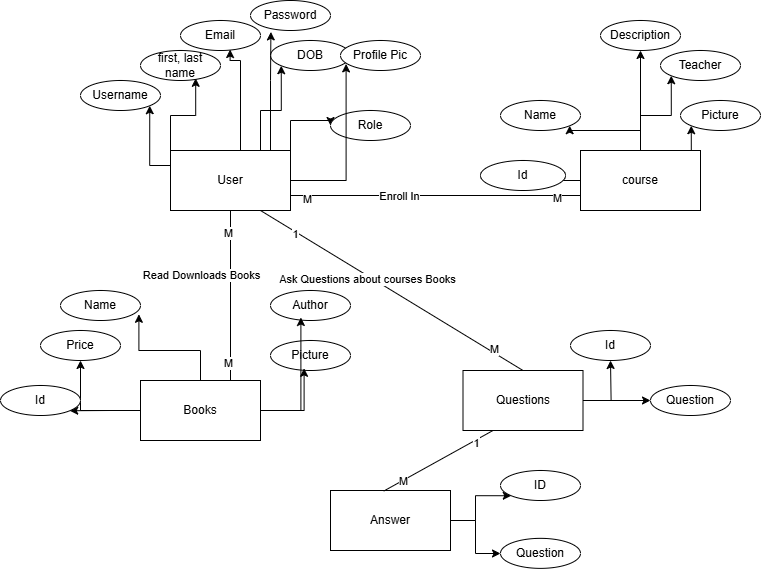

The diagram above was exported from draw.io. Its source (the exported page's mxGraphModel, read from the mxfile embedded in the PNG):
<mxGraphModel dx="3430" dy="1138" grid="1" gridSize="10" guides="1" tooltips="1" connect="1" arrows="1" fold="1" page="1" pageScale="1" pageWidth="850" pageHeight="1100" math="0" shadow="0" extFonts="Permanent Marker^https://fonts.googleapis.com/css?family=Permanent+Marker">
  <root>
    <mxCell id="0" />
    <mxCell id="1" parent="0" />
    <mxCell id="jKpruJj7scU0S24BAKGC-13" style="edgeStyle=orthogonalEdgeStyle;rounded=0;orthogonalLoop=1;jettySize=auto;html=1;exitX=0;exitY=0.25;exitDx=0;exitDy=0;entryX=1;entryY=1;entryDx=0;entryDy=0;" edge="1" parent="1" source="jKpruJj7scU0S24BAKGC-1" target="jKpruJj7scU0S24BAKGC-5">
      <mxGeometry relative="1" as="geometry" />
    </mxCell>
    <mxCell id="jKpruJj7scU0S24BAKGC-17" style="edgeStyle=orthogonalEdgeStyle;rounded=0;orthogonalLoop=1;jettySize=auto;html=1;exitX=0.75;exitY=0;exitDx=0;exitDy=0;entryX=0;entryY=1;entryDx=0;entryDy=0;" edge="1" parent="1" source="jKpruJj7scU0S24BAKGC-1" target="jKpruJj7scU0S24BAKGC-9">
      <mxGeometry relative="1" as="geometry" />
    </mxCell>
    <mxCell id="jKpruJj7scU0S24BAKGC-18" style="edgeStyle=orthogonalEdgeStyle;rounded=0;orthogonalLoop=1;jettySize=auto;html=1;exitX=1;exitY=0;exitDx=0;exitDy=0;entryX=0;entryY=0.5;entryDx=0;entryDy=0;" edge="1" parent="1" source="jKpruJj7scU0S24BAKGC-1" target="jKpruJj7scU0S24BAKGC-11">
      <mxGeometry relative="1" as="geometry">
        <Array as="points">
          <mxPoint x="150" y="150" />
          <mxPoint x="160" y="150" />
        </Array>
      </mxGeometry>
    </mxCell>
    <mxCell id="jKpruJj7scU0S24BAKGC-1" value="User" style="rounded=0;whiteSpace=wrap;html=1;" vertex="1" parent="1">
      <mxGeometry x="-10" y="180" width="120" height="60" as="geometry" />
    </mxCell>
    <mxCell id="jKpruJj7scU0S24BAKGC-32" style="edgeStyle=orthogonalEdgeStyle;rounded=0;orthogonalLoop=1;jettySize=auto;html=1;entryX=0.5;entryY=1;entryDx=0;entryDy=0;" edge="1" parent="1" source="jKpruJj7scU0S24BAKGC-2" target="jKpruJj7scU0S24BAKGC-26">
      <mxGeometry relative="1" as="geometry" />
    </mxCell>
    <mxCell id="jKpruJj7scU0S24BAKGC-33" style="edgeStyle=orthogonalEdgeStyle;rounded=0;orthogonalLoop=1;jettySize=auto;html=1;entryX=1;entryY=0.5;entryDx=0;entryDy=0;" edge="1" parent="1" source="jKpruJj7scU0S24BAKGC-2" target="jKpruJj7scU0S24BAKGC-22">
      <mxGeometry relative="1" as="geometry" />
    </mxCell>
    <mxCell id="jKpruJj7scU0S24BAKGC-34" style="edgeStyle=orthogonalEdgeStyle;rounded=0;orthogonalLoop=1;jettySize=auto;html=1;entryX=1;entryY=1;entryDx=0;entryDy=0;" edge="1" parent="1" source="jKpruJj7scU0S24BAKGC-2" target="jKpruJj7scU0S24BAKGC-24">
      <mxGeometry relative="1" as="geometry" />
    </mxCell>
    <mxCell id="jKpruJj7scU0S24BAKGC-35" style="edgeStyle=orthogonalEdgeStyle;rounded=0;orthogonalLoop=1;jettySize=auto;html=1;entryX=0;entryY=1;entryDx=0;entryDy=0;" edge="1" parent="1" source="jKpruJj7scU0S24BAKGC-2" target="jKpruJj7scU0S24BAKGC-28">
      <mxGeometry relative="1" as="geometry" />
    </mxCell>
    <mxCell id="jKpruJj7scU0S24BAKGC-36" style="edgeStyle=orthogonalEdgeStyle;rounded=0;orthogonalLoop=1;jettySize=auto;html=1;exitX=1;exitY=0;exitDx=0;exitDy=0;entryX=0;entryY=1;entryDx=0;entryDy=0;" edge="1" parent="1" source="jKpruJj7scU0S24BAKGC-2" target="jKpruJj7scU0S24BAKGC-31">
      <mxGeometry relative="1" as="geometry" />
    </mxCell>
    <mxCell id="jKpruJj7scU0S24BAKGC-2" value="course" style="rounded=0;whiteSpace=wrap;html=1;" vertex="1" parent="1">
      <mxGeometry x="400" y="180" width="120" height="60" as="geometry" />
    </mxCell>
    <mxCell id="jKpruJj7scU0S24BAKGC-46" style="edgeStyle=orthogonalEdgeStyle;rounded=0;orthogonalLoop=1;jettySize=auto;html=1;entryX=1;entryY=1;entryDx=0;entryDy=0;" edge="1" parent="1" source="jKpruJj7scU0S24BAKGC-3" target="jKpruJj7scU0S24BAKGC-40">
      <mxGeometry relative="1" as="geometry" />
    </mxCell>
    <mxCell id="jKpruJj7scU0S24BAKGC-47" style="edgeStyle=orthogonalEdgeStyle;rounded=0;orthogonalLoop=1;jettySize=auto;html=1;entryX=0.5;entryY=1;entryDx=0;entryDy=0;" edge="1" parent="1" source="jKpruJj7scU0S24BAKGC-3" target="jKpruJj7scU0S24BAKGC-43">
      <mxGeometry relative="1" as="geometry" />
    </mxCell>
    <mxCell id="jKpruJj7scU0S24BAKGC-3" value="Books" style="rounded=0;whiteSpace=wrap;html=1;" vertex="1" parent="1">
      <mxGeometry x="-40" y="410" width="120" height="60" as="geometry" />
    </mxCell>
    <mxCell id="jKpruJj7scU0S24BAKGC-5" value="Username" style="ellipse;whiteSpace=wrap;html=1;" vertex="1" parent="1">
      <mxGeometry x="-100" y="110" width="80" height="30" as="geometry" />
    </mxCell>
    <mxCell id="jKpruJj7scU0S24BAKGC-6" value="Email" style="ellipse;whiteSpace=wrap;html=1;" vertex="1" parent="1">
      <mxGeometry y="50" width="80" height="30" as="geometry" />
    </mxCell>
    <mxCell id="jKpruJj7scU0S24BAKGC-7" value="Password" style="ellipse;whiteSpace=wrap;html=1;" vertex="1" parent="1">
      <mxGeometry x="70" y="30" width="80" height="30" as="geometry" />
    </mxCell>
    <mxCell id="jKpruJj7scU0S24BAKGC-8" value="first, last name" style="ellipse;whiteSpace=wrap;html=1;" vertex="1" parent="1">
      <mxGeometry x="-40" y="80" width="80" height="30" as="geometry" />
    </mxCell>
    <mxCell id="jKpruJj7scU0S24BAKGC-9" value="DOB" style="ellipse;whiteSpace=wrap;html=1;" vertex="1" parent="1">
      <mxGeometry x="90" y="70" width="80" height="30" as="geometry" />
    </mxCell>
    <mxCell id="jKpruJj7scU0S24BAKGC-10" value="Profile Pic" style="ellipse;whiteSpace=wrap;html=1;" vertex="1" parent="1">
      <mxGeometry x="160" y="70" width="80" height="30" as="geometry" />
    </mxCell>
    <mxCell id="jKpruJj7scU0S24BAKGC-11" value="Role" style="ellipse;whiteSpace=wrap;html=1;" vertex="1" parent="1">
      <mxGeometry x="150" y="140" width="80" height="30" as="geometry" />
    </mxCell>
    <mxCell id="jKpruJj7scU0S24BAKGC-14" style="edgeStyle=orthogonalEdgeStyle;rounded=0;orthogonalLoop=1;jettySize=auto;html=1;exitX=0;exitY=0;exitDx=0;exitDy=0;entryX=0.69;entryY=0.927;entryDx=0;entryDy=0;entryPerimeter=0;" edge="1" parent="1" source="jKpruJj7scU0S24BAKGC-1" target="jKpruJj7scU0S24BAKGC-8">
      <mxGeometry relative="1" as="geometry" />
    </mxCell>
    <mxCell id="jKpruJj7scU0S24BAKGC-15" style="edgeStyle=orthogonalEdgeStyle;rounded=0;orthogonalLoop=1;jettySize=auto;html=1;exitX=0.25;exitY=0;exitDx=0;exitDy=0;entryX=0.62;entryY=0.967;entryDx=0;entryDy=0;entryPerimeter=0;" edge="1" parent="1" source="jKpruJj7scU0S24BAKGC-1" target="jKpruJj7scU0S24BAKGC-6">
      <mxGeometry relative="1" as="geometry">
        <Array as="points">
          <mxPoint x="60" y="90" />
          <mxPoint x="50" y="90" />
        </Array>
      </mxGeometry>
    </mxCell>
    <mxCell id="jKpruJj7scU0S24BAKGC-16" style="edgeStyle=orthogonalEdgeStyle;rounded=0;orthogonalLoop=1;jettySize=auto;html=1;exitX=0.5;exitY=0;exitDx=0;exitDy=0;entryX=0.255;entryY=1.047;entryDx=0;entryDy=0;entryPerimeter=0;" edge="1" parent="1" source="jKpruJj7scU0S24BAKGC-1" target="jKpruJj7scU0S24BAKGC-7">
      <mxGeometry relative="1" as="geometry">
        <Array as="points">
          <mxPoint x="90" y="110" />
          <mxPoint x="90" y="110" />
        </Array>
      </mxGeometry>
    </mxCell>
    <mxCell id="jKpruJj7scU0S24BAKGC-20" style="edgeStyle=orthogonalEdgeStyle;rounded=0;orthogonalLoop=1;jettySize=auto;html=1;entryX=0.07;entryY=0.78;entryDx=0;entryDy=0;entryPerimeter=0;" edge="1" parent="1" source="jKpruJj7scU0S24BAKGC-1" target="jKpruJj7scU0S24BAKGC-10">
      <mxGeometry relative="1" as="geometry" />
    </mxCell>
    <mxCell id="jKpruJj7scU0S24BAKGC-22" value="Id" style="ellipse;whiteSpace=wrap;html=1;" vertex="1" parent="1">
      <mxGeometry x="300" y="190" width="85" height="30" as="geometry" />
    </mxCell>
    <mxCell id="jKpruJj7scU0S24BAKGC-24" value="Name" style="ellipse;whiteSpace=wrap;html=1;" vertex="1" parent="1">
      <mxGeometry x="320" y="130" width="80" height="30" as="geometry" />
    </mxCell>
    <mxCell id="jKpruJj7scU0S24BAKGC-26" value="Description" style="ellipse;whiteSpace=wrap;html=1;" vertex="1" parent="1">
      <mxGeometry x="420" y="50" width="80" height="30" as="geometry" />
    </mxCell>
    <mxCell id="jKpruJj7scU0S24BAKGC-28" value="Teacher" style="ellipse;whiteSpace=wrap;html=1;" vertex="1" parent="1">
      <mxGeometry x="480" y="80" width="80" height="30" as="geometry" />
    </mxCell>
    <mxCell id="jKpruJj7scU0S24BAKGC-31" value="Picture" style="ellipse;whiteSpace=wrap;html=1;" vertex="1" parent="1">
      <mxGeometry x="500" y="130" width="80" height="30" as="geometry" />
    </mxCell>
    <mxCell id="jKpruJj7scU0S24BAKGC-39" value="Picture" style="ellipse;whiteSpace=wrap;html=1;" vertex="1" parent="1">
      <mxGeometry x="90" y="370" width="80" height="30" as="geometry" />
    </mxCell>
    <mxCell id="jKpruJj7scU0S24BAKGC-40" value="Id" style="ellipse;whiteSpace=wrap;html=1;" vertex="1" parent="1">
      <mxGeometry x="-180" y="415" width="80" height="30" as="geometry" />
    </mxCell>
    <mxCell id="jKpruJj7scU0S24BAKGC-41" value="Name" style="ellipse;whiteSpace=wrap;html=1;" vertex="1" parent="1">
      <mxGeometry x="-120" y="320" width="80" height="30" as="geometry" />
    </mxCell>
    <mxCell id="jKpruJj7scU0S24BAKGC-42" value="Author" style="ellipse;whiteSpace=wrap;html=1;" vertex="1" parent="1">
      <mxGeometry x="90" y="320" width="80" height="30" as="geometry" />
    </mxCell>
    <mxCell id="jKpruJj7scU0S24BAKGC-43" value="Price" style="ellipse;whiteSpace=wrap;html=1;" vertex="1" parent="1">
      <mxGeometry x="-140" y="360" width="80" height="30" as="geometry" />
    </mxCell>
    <mxCell id="jKpruJj7scU0S24BAKGC-48" style="edgeStyle=orthogonalEdgeStyle;rounded=0;orthogonalLoop=1;jettySize=auto;html=1;entryX=0.38;entryY=0.9;entryDx=0;entryDy=0;entryPerimeter=0;" edge="1" parent="1" source="jKpruJj7scU0S24BAKGC-3" target="jKpruJj7scU0S24BAKGC-42">
      <mxGeometry relative="1" as="geometry" />
    </mxCell>
    <mxCell id="jKpruJj7scU0S24BAKGC-49" style="edgeStyle=orthogonalEdgeStyle;rounded=0;orthogonalLoop=1;jettySize=auto;html=1;entryX=0.42;entryY=0.927;entryDx=0;entryDy=0;entryPerimeter=0;" edge="1" parent="1" source="jKpruJj7scU0S24BAKGC-3" target="jKpruJj7scU0S24BAKGC-39">
      <mxGeometry relative="1" as="geometry" />
    </mxCell>
    <mxCell id="jKpruJj7scU0S24BAKGC-50" style="edgeStyle=orthogonalEdgeStyle;rounded=0;orthogonalLoop=1;jettySize=auto;html=1;entryX=0.98;entryY=0.793;entryDx=0;entryDy=0;entryPerimeter=0;" edge="1" parent="1" source="jKpruJj7scU0S24BAKGC-3" target="jKpruJj7scU0S24BAKGC-41">
      <mxGeometry relative="1" as="geometry" />
    </mxCell>
    <mxCell id="jKpruJj7scU0S24BAKGC-68" style="edgeStyle=orthogonalEdgeStyle;rounded=0;orthogonalLoop=1;jettySize=auto;html=1;" edge="1" parent="1" source="jKpruJj7scU0S24BAKGC-51">
      <mxGeometry relative="1" as="geometry">
        <mxPoint x="430" y="390" as="targetPoint" />
      </mxGeometry>
    </mxCell>
    <mxCell id="jKpruJj7scU0S24BAKGC-69" style="edgeStyle=orthogonalEdgeStyle;rounded=0;orthogonalLoop=1;jettySize=auto;html=1;" edge="1" parent="1" source="jKpruJj7scU0S24BAKGC-51" target="jKpruJj7scU0S24BAKGC-67">
      <mxGeometry relative="1" as="geometry" />
    </mxCell>
    <mxCell id="jKpruJj7scU0S24BAKGC-51" value="Questions" style="rounded=0;whiteSpace=wrap;html=1;" vertex="1" parent="1">
      <mxGeometry x="282.5" y="400" width="120" height="60" as="geometry" />
    </mxCell>
    <mxCell id="jKpruJj7scU0S24BAKGC-52" value="" style="endArrow=none;html=1;rounded=0;entryX=0;entryY=0.75;entryDx=0;entryDy=0;exitX=1;exitY=0.75;exitDx=0;exitDy=0;" edge="1" parent="1" source="jKpruJj7scU0S24BAKGC-1" target="jKpruJj7scU0S24BAKGC-2">
      <mxGeometry width="50" height="50" relative="1" as="geometry">
        <mxPoint x="110" y="220" as="sourcePoint" />
        <mxPoint x="160" y="170" as="targetPoint" />
      </mxGeometry>
    </mxCell>
    <mxCell id="jKpruJj7scU0S24BAKGC-53" value="M" style="edgeLabel;html=1;align=center;verticalAlign=middle;resizable=0;points=[];" vertex="1" connectable="0" parent="jKpruJj7scU0S24BAKGC-52">
      <mxGeometry x="-0.8869" y="-3" relative="1" as="geometry">
        <mxPoint as="offset" />
      </mxGeometry>
    </mxCell>
    <mxCell id="jKpruJj7scU0S24BAKGC-54" value="M" style="edgeLabel;html=1;align=center;verticalAlign=middle;resizable=0;points=[];" vertex="1" connectable="0" parent="jKpruJj7scU0S24BAKGC-52">
      <mxGeometry x="0.8372" y="-2" relative="1" as="geometry">
        <mxPoint as="offset" />
      </mxGeometry>
    </mxCell>
    <mxCell id="jKpruJj7scU0S24BAKGC-55" value="Enroll In" style="edgeLabel;html=1;align=center;verticalAlign=middle;resizable=0;points=[];" vertex="1" connectable="0" parent="jKpruJj7scU0S24BAKGC-52">
      <mxGeometry x="-0.2593" relative="1" as="geometry">
        <mxPoint as="offset" />
      </mxGeometry>
    </mxCell>
    <mxCell id="jKpruJj7scU0S24BAKGC-58" value="" style="endArrow=none;html=1;rounded=0;entryX=0.5;entryY=1;entryDx=0;entryDy=0;exitX=0.75;exitY=0;exitDx=0;exitDy=0;" edge="1" parent="1" source="jKpruJj7scU0S24BAKGC-3" target="jKpruJj7scU0S24BAKGC-1">
      <mxGeometry width="50" height="50" relative="1" as="geometry">
        <mxPoint x="40" y="310" as="sourcePoint" />
        <mxPoint x="70" y="240" as="targetPoint" />
      </mxGeometry>
    </mxCell>
    <mxCell id="jKpruJj7scU0S24BAKGC-59" value="M" style="edgeLabel;html=1;align=center;verticalAlign=middle;resizable=0;points=[];" vertex="1" connectable="0" parent="jKpruJj7scU0S24BAKGC-58">
      <mxGeometry x="0.7412" y="3" relative="1" as="geometry">
        <mxPoint as="offset" />
      </mxGeometry>
    </mxCell>
    <mxCell id="jKpruJj7scU0S24BAKGC-60" value="M" style="edgeLabel;html=1;align=center;verticalAlign=middle;resizable=0;points=[];" vertex="1" connectable="0" parent="jKpruJj7scU0S24BAKGC-58">
      <mxGeometry x="-0.7882" y="3" relative="1" as="geometry">
        <mxPoint as="offset" />
      </mxGeometry>
    </mxCell>
    <mxCell id="jKpruJj7scU0S24BAKGC-61" value="Read Downloads Books" style="edgeLabel;html=1;align=center;verticalAlign=middle;resizable=0;points=[];" vertex="1" connectable="0" parent="jKpruJj7scU0S24BAKGC-58">
      <mxGeometry x="0.2471" y="-1" relative="1" as="geometry">
        <mxPoint x="-31" as="offset" />
      </mxGeometry>
    </mxCell>
    <mxCell id="jKpruJj7scU0S24BAKGC-62" value="" style="endArrow=none;html=1;rounded=0;exitX=0.5;exitY=0;exitDx=0;exitDy=0;entryX=0.75;entryY=1;entryDx=0;entryDy=0;" edge="1" parent="1" source="jKpruJj7scU0S24BAKGC-51" target="jKpruJj7scU0S24BAKGC-1">
      <mxGeometry width="50" height="50" relative="1" as="geometry">
        <mxPoint x="400" y="320" as="sourcePoint" />
        <mxPoint x="450" y="270" as="targetPoint" />
      </mxGeometry>
    </mxCell>
    <mxCell id="jKpruJj7scU0S24BAKGC-63" value="1" style="edgeLabel;html=1;align=center;verticalAlign=middle;resizable=0;points=[];" vertex="1" connectable="0" parent="jKpruJj7scU0S24BAKGC-62">
      <mxGeometry x="0.731" y="2" relative="1" as="geometry">
        <mxPoint as="offset" />
      </mxGeometry>
    </mxCell>
    <mxCell id="jKpruJj7scU0S24BAKGC-64" value="M" style="edgeLabel;html=1;align=center;verticalAlign=middle;resizable=0;points=[];" vertex="1" connectable="0" parent="jKpruJj7scU0S24BAKGC-62">
      <mxGeometry x="-0.7494" y="-3" relative="1" as="geometry">
        <mxPoint x="1" as="offset" />
      </mxGeometry>
    </mxCell>
    <mxCell id="jKpruJj7scU0S24BAKGC-65" value="Ask Questions about courses Books" style="edgeLabel;html=1;align=center;verticalAlign=middle;resizable=0;points=[];" vertex="1" connectable="0" parent="jKpruJj7scU0S24BAKGC-62">
      <mxGeometry x="0.1876" y="2" relative="1" as="geometry">
        <mxPoint y="1" as="offset" />
      </mxGeometry>
    </mxCell>
    <mxCell id="jKpruJj7scU0S24BAKGC-66" value="Id" style="ellipse;whiteSpace=wrap;html=1;" vertex="1" parent="1">
      <mxGeometry x="390" y="360" width="80" height="30" as="geometry" />
    </mxCell>
    <mxCell id="jKpruJj7scU0S24BAKGC-67" value="Question" style="ellipse;whiteSpace=wrap;html=1;" vertex="1" parent="1">
      <mxGeometry x="470" y="415" width="80" height="30" as="geometry" />
    </mxCell>
    <mxCell id="jKpruJj7scU0S24BAKGC-71" style="edgeStyle=orthogonalEdgeStyle;rounded=0;orthogonalLoop=1;jettySize=auto;html=1;" edge="1" source="jKpruJj7scU0S24BAKGC-73" target="jKpruJj7scU0S24BAKGC-72" parent="1">
      <mxGeometry relative="1" as="geometry" />
    </mxCell>
    <mxCell id="jKpruJj7scU0S24BAKGC-72" value="Question" style="ellipse;whiteSpace=wrap;html=1;" vertex="1" parent="1">
      <mxGeometry x="320" y="567.86" width="80" height="30" as="geometry" />
    </mxCell>
    <mxCell id="jKpruJj7scU0S24BAKGC-77" style="edgeStyle=orthogonalEdgeStyle;rounded=0;orthogonalLoop=1;jettySize=auto;html=1;entryX=0;entryY=1;entryDx=0;entryDy=0;" edge="1" parent="1" source="jKpruJj7scU0S24BAKGC-73" target="jKpruJj7scU0S24BAKGC-76">
      <mxGeometry relative="1" as="geometry" />
    </mxCell>
    <mxCell id="jKpruJj7scU0S24BAKGC-73" value="Answer" style="rounded=0;whiteSpace=wrap;html=1;" vertex="1" parent="1">
      <mxGeometry x="150" y="520" width="120" height="60" as="geometry" />
    </mxCell>
    <mxCell id="jKpruJj7scU0S24BAKGC-76" value="ID" style="ellipse;whiteSpace=wrap;html=1;" vertex="1" parent="1">
      <mxGeometry x="320" y="500" width="80" height="30" as="geometry" />
    </mxCell>
    <mxCell id="jKpruJj7scU0S24BAKGC-78" value="" style="endArrow=none;html=1;rounded=0;exitX=0.443;exitY=0.01;exitDx=0;exitDy=0;exitPerimeter=0;entryX=0.25;entryY=1;entryDx=0;entryDy=0;" edge="1" parent="1" source="jKpruJj7scU0S24BAKGC-73" target="jKpruJj7scU0S24BAKGC-51">
      <mxGeometry width="50" height="50" relative="1" as="geometry">
        <mxPoint x="440" y="440" as="sourcePoint" />
        <mxPoint x="490" y="390" as="targetPoint" />
      </mxGeometry>
    </mxCell>
    <mxCell id="jKpruJj7scU0S24BAKGC-79" value="1" style="edgeLabel;html=1;align=center;verticalAlign=middle;resizable=0;points=[];" vertex="1" connectable="0" parent="jKpruJj7scU0S24BAKGC-78">
      <mxGeometry x="0.6617" y="-2" relative="1" as="geometry">
        <mxPoint as="offset" />
      </mxGeometry>
    </mxCell>
    <mxCell id="jKpruJj7scU0S24BAKGC-80" value="M" style="edgeLabel;html=1;align=center;verticalAlign=middle;resizable=0;points=[];" vertex="1" connectable="0" parent="jKpruJj7scU0S24BAKGC-78">
      <mxGeometry x="-0.6327" relative="1" as="geometry">
        <mxPoint as="offset" />
      </mxGeometry>
    </mxCell>
  </root>
</mxGraphModel>